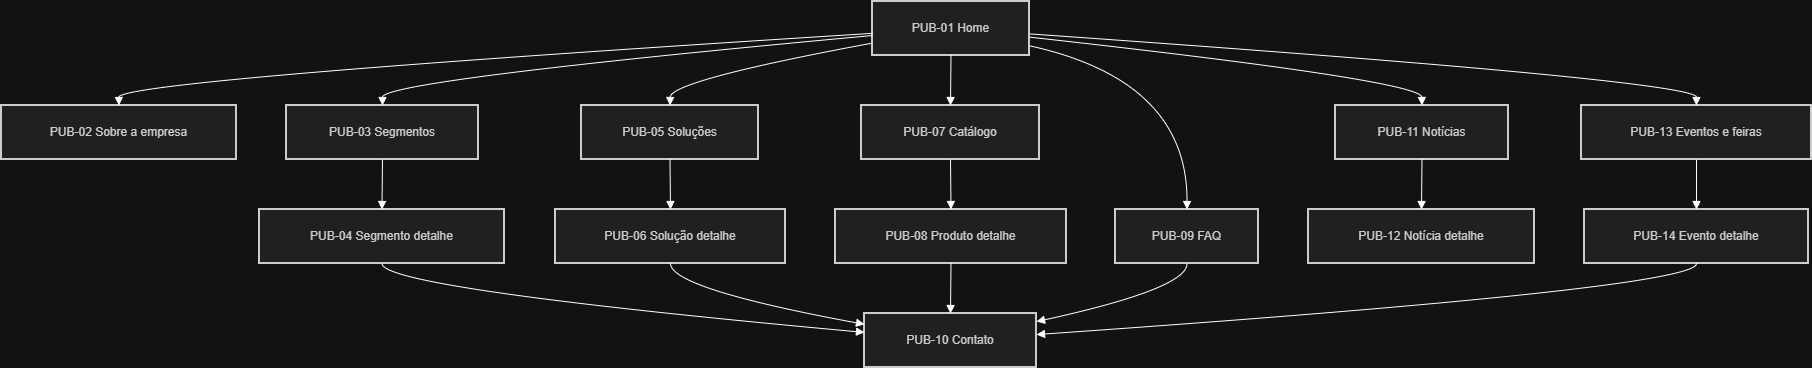

The diagram above was exported from draw.io. Its source (the exported page's mxGraphModel, read from the mxfile embedded in the PNG):
<mxGraphModel dx="1413" dy="790" grid="1" gridSize="10" guides="1" tooltips="1" connect="1" arrows="1" fold="1" page="1" pageScale="1" pageWidth="827" pageHeight="1169" math="0" shadow="0">
  <root>
    <mxCell id="0" />
    <mxCell id="1" parent="0" />
    <mxCell id="CZPUqy-RI0AwXP2HvKJN-1" parent="1" style="whiteSpace=wrap;strokeWidth=2;fillColor=light-dark(#eeeeee,#1f2020);strokeColor=light-dark(#999999,#cccccc);fontColor=light-dark(#333333,#cccccc);" value="PUB-01 Home" vertex="1">
      <mxGeometry height="54" width="157" x="891" y="20" as="geometry" />
    </mxCell>
    <mxCell id="CZPUqy-RI0AwXP2HvKJN-2" parent="1" style="whiteSpace=wrap;strokeWidth=2;fillColor=light-dark(#eeeeee,#1f2020);strokeColor=light-dark(#999999,#cccccc);fontColor=light-dark(#333333,#cccccc);" value="PUB-02 Sobre a empresa" vertex="1">
      <mxGeometry height="54" width="235" x="20" y="124" as="geometry" />
    </mxCell>
    <mxCell id="CZPUqy-RI0AwXP2HvKJN-3" parent="1" style="whiteSpace=wrap;strokeWidth=2;fillColor=light-dark(#eeeeee,#1f2020);strokeColor=light-dark(#999999,#cccccc);fontColor=light-dark(#333333,#cccccc);" value="PUB-03 Segmentos" vertex="1">
      <mxGeometry height="54" width="192" x="305" y="124" as="geometry" />
    </mxCell>
    <mxCell id="CZPUqy-RI0AwXP2HvKJN-4" parent="1" style="whiteSpace=wrap;strokeWidth=2;fillColor=light-dark(#eeeeee,#1f2020);strokeColor=light-dark(#999999,#cccccc);fontColor=light-dark(#333333,#cccccc);" value="PUB-04 Segmento detalhe" vertex="1">
      <mxGeometry height="54" width="245" x="278" y="228" as="geometry" />
    </mxCell>
    <mxCell id="CZPUqy-RI0AwXP2HvKJN-5" parent="1" style="whiteSpace=wrap;strokeWidth=2;fillColor=light-dark(#eeeeee,#1f2020);strokeColor=light-dark(#999999,#cccccc);fontColor=light-dark(#333333,#cccccc);" value="PUB-10 Contato" vertex="1">
      <mxGeometry height="54" width="172" x="883" y="332" as="geometry" />
    </mxCell>
    <mxCell id="CZPUqy-RI0AwXP2HvKJN-6" parent="1" style="whiteSpace=wrap;strokeWidth=2;fillColor=light-dark(#eeeeee,#1f2020);strokeColor=light-dark(#999999,#cccccc);fontColor=light-dark(#333333,#cccccc);" value="PUB-05 Soluções" vertex="1">
      <mxGeometry height="54" width="177" x="600" y="124" as="geometry" />
    </mxCell>
    <mxCell id="CZPUqy-RI0AwXP2HvKJN-7" parent="1" style="whiteSpace=wrap;strokeWidth=2;fillColor=light-dark(#eeeeee,#1f2020);strokeColor=light-dark(#999999,#cccccc);fontColor=light-dark(#333333,#cccccc);" value="PUB-06 Solução detalhe" vertex="1">
      <mxGeometry height="54" width="230" x="574" y="228" as="geometry" />
    </mxCell>
    <mxCell id="CZPUqy-RI0AwXP2HvKJN-8" parent="1" style="whiteSpace=wrap;strokeWidth=2;fillColor=light-dark(#eeeeee,#1f2020);strokeColor=light-dark(#999999,#cccccc);fontColor=light-dark(#333333,#cccccc);" value="PUB-07 Catálogo" vertex="1">
      <mxGeometry height="54" width="178" x="880" y="124" as="geometry" />
    </mxCell>
    <mxCell id="CZPUqy-RI0AwXP2HvKJN-9" parent="1" style="whiteSpace=wrap;strokeWidth=2;fillColor=light-dark(#eeeeee,#1f2020);strokeColor=light-dark(#999999,#cccccc);fontColor=light-dark(#333333,#cccccc);" value="PUB-08 Produto detalhe" vertex="1">
      <mxGeometry height="54" width="231" x="854" y="228" as="geometry" />
    </mxCell>
    <mxCell id="CZPUqy-RI0AwXP2HvKJN-10" parent="1" style="whiteSpace=wrap;strokeWidth=2;fillColor=light-dark(#eeeeee,#1f2020);strokeColor=light-dark(#999999,#cccccc);fontColor=light-dark(#333333,#cccccc);" value="PUB-09 FAQ" vertex="1">
      <mxGeometry height="54" width="143" x="1134" y="228" as="geometry" />
    </mxCell>
    <mxCell id="CZPUqy-RI0AwXP2HvKJN-11" parent="1" style="whiteSpace=wrap;strokeWidth=2;fillColor=light-dark(#eeeeee,#1f2020);strokeColor=light-dark(#999999,#cccccc);fontColor=light-dark(#333333,#cccccc);" value="PUB-11 Notícias" vertex="1">
      <mxGeometry height="54" width="173" x="1354" y="124" as="geometry" />
    </mxCell>
    <mxCell id="CZPUqy-RI0AwXP2HvKJN-12" parent="1" style="whiteSpace=wrap;strokeWidth=2;fillColor=light-dark(#eeeeee,#1f2020);strokeColor=light-dark(#999999,#cccccc);fontColor=light-dark(#333333,#cccccc);" value="PUB-12 Notícia detalhe" vertex="1">
      <mxGeometry height="54" width="226" x="1327" y="228" as="geometry" />
    </mxCell>
    <mxCell id="CZPUqy-RI0AwXP2HvKJN-13" parent="1" style="whiteSpace=wrap;strokeWidth=2;fillColor=light-dark(#eeeeee,#1f2020);strokeColor=light-dark(#999999,#cccccc);fontColor=light-dark(#333333,#cccccc);" value="PUB-13 Eventos e feiras" vertex="1">
      <mxGeometry height="54" width="230" x="1600" y="124" as="geometry" />
    </mxCell>
    <mxCell id="CZPUqy-RI0AwXP2HvKJN-14" parent="1" style="whiteSpace=wrap;strokeWidth=2;fillColor=light-dark(#eeeeee,#1f2020);strokeColor=light-dark(#999999,#cccccc);fontColor=light-dark(#333333,#cccccc);" value="PUB-14 Evento detalhe" vertex="1">
      <mxGeometry height="54" width="224" x="1603" y="228" as="geometry" />
    </mxCell>
    <mxCell id="CZPUqy-RI0AwXP2HvKJN-15" edge="1" parent="1" source="CZPUqy-RI0AwXP2HvKJN-1" style="curved=1;startArrow=none;endArrow=block;exitX=0;exitY=0.59;entryX=0.5;entryY=0;rounded=0;" target="CZPUqy-RI0AwXP2HvKJN-2" value="">
      <mxGeometry relative="1" as="geometry">
        <Array as="points">
          <mxPoint x="137" y="99" />
        </Array>
      </mxGeometry>
    </mxCell>
    <mxCell id="CZPUqy-RI0AwXP2HvKJN-16" edge="1" parent="1" source="CZPUqy-RI0AwXP2HvKJN-1" style="curved=1;startArrow=none;endArrow=block;exitX=0;exitY=0.63;entryX=0.5;entryY=0;rounded=0;" target="CZPUqy-RI0AwXP2HvKJN-3" value="">
      <mxGeometry relative="1" as="geometry">
        <Array as="points">
          <mxPoint x="401" y="99" />
        </Array>
      </mxGeometry>
    </mxCell>
    <mxCell id="CZPUqy-RI0AwXP2HvKJN-17" edge="1" parent="1" source="CZPUqy-RI0AwXP2HvKJN-3" style="curved=1;startArrow=none;endArrow=block;exitX=0.5;exitY=1;entryX=0.5;entryY=0;rounded=0;" target="CZPUqy-RI0AwXP2HvKJN-4" value="">
      <mxGeometry relative="1" as="geometry">
        <Array as="points" />
      </mxGeometry>
    </mxCell>
    <mxCell id="CZPUqy-RI0AwXP2HvKJN-18" edge="1" parent="1" source="CZPUqy-RI0AwXP2HvKJN-4" style="curved=1;startArrow=none;endArrow=block;exitX=0.5;exitY=1;entryX=0;entryY=0.35;rounded=0;" target="CZPUqy-RI0AwXP2HvKJN-5" value="">
      <mxGeometry relative="1" as="geometry">
        <Array as="points">
          <mxPoint x="401" y="307" />
        </Array>
      </mxGeometry>
    </mxCell>
    <mxCell id="CZPUqy-RI0AwXP2HvKJN-19" edge="1" parent="1" source="CZPUqy-RI0AwXP2HvKJN-1" style="curved=1;startArrow=none;endArrow=block;exitX=0;exitY=0.77;entryX=0.5;entryY=0;rounded=0;" target="CZPUqy-RI0AwXP2HvKJN-6" value="">
      <mxGeometry relative="1" as="geometry">
        <Array as="points">
          <mxPoint x="689" y="99" />
        </Array>
      </mxGeometry>
    </mxCell>
    <mxCell id="CZPUqy-RI0AwXP2HvKJN-20" edge="1" parent="1" source="CZPUqy-RI0AwXP2HvKJN-6" style="curved=1;startArrow=none;endArrow=block;exitX=0.5;exitY=1;entryX=0.5;entryY=0;rounded=0;" target="CZPUqy-RI0AwXP2HvKJN-7" value="">
      <mxGeometry relative="1" as="geometry">
        <Array as="points" />
      </mxGeometry>
    </mxCell>
    <mxCell id="CZPUqy-RI0AwXP2HvKJN-21" edge="1" parent="1" source="CZPUqy-RI0AwXP2HvKJN-7" style="curved=1;startArrow=none;endArrow=block;exitX=0.5;exitY=1;entryX=0;entryY=0.2;rounded=0;" target="CZPUqy-RI0AwXP2HvKJN-5" value="">
      <mxGeometry relative="1" as="geometry">
        <Array as="points">
          <mxPoint x="689" y="307" />
        </Array>
      </mxGeometry>
    </mxCell>
    <mxCell id="CZPUqy-RI0AwXP2HvKJN-22" edge="1" parent="1" source="CZPUqy-RI0AwXP2HvKJN-1" style="curved=1;startArrow=none;endArrow=block;exitX=0.5;exitY=1;entryX=0.5;entryY=0;rounded=0;" target="CZPUqy-RI0AwXP2HvKJN-8" value="">
      <mxGeometry relative="1" as="geometry">
        <Array as="points" />
      </mxGeometry>
    </mxCell>
    <mxCell id="CZPUqy-RI0AwXP2HvKJN-23" edge="1" parent="1" source="CZPUqy-RI0AwXP2HvKJN-8" style="curved=1;startArrow=none;endArrow=block;exitX=0.5;exitY=1;entryX=0.5;entryY=0;rounded=0;" target="CZPUqy-RI0AwXP2HvKJN-9" value="">
      <mxGeometry relative="1" as="geometry">
        <Array as="points" />
      </mxGeometry>
    </mxCell>
    <mxCell id="CZPUqy-RI0AwXP2HvKJN-24" edge="1" parent="1" source="CZPUqy-RI0AwXP2HvKJN-9" style="curved=1;startArrow=none;endArrow=block;exitX=0.5;exitY=1;entryX=0.5;entryY=0;rounded=0;" target="CZPUqy-RI0AwXP2HvKJN-5" value="">
      <mxGeometry relative="1" as="geometry">
        <Array as="points" />
      </mxGeometry>
    </mxCell>
    <mxCell id="CZPUqy-RI0AwXP2HvKJN-25" edge="1" parent="1" source="CZPUqy-RI0AwXP2HvKJN-1" style="curved=1;startArrow=none;endArrow=block;exitX=1;exitY=0.82;entryX=0.5;entryY=0;rounded=0;" target="CZPUqy-RI0AwXP2HvKJN-10" value="">
      <mxGeometry relative="1" as="geometry">
        <Array as="points">
          <mxPoint x="1206" y="99" />
        </Array>
      </mxGeometry>
    </mxCell>
    <mxCell id="CZPUqy-RI0AwXP2HvKJN-26" edge="1" parent="1" source="CZPUqy-RI0AwXP2HvKJN-10" style="curved=1;startArrow=none;endArrow=block;exitX=0.5;exitY=1;entryX=1;entryY=0.15;rounded=0;" target="CZPUqy-RI0AwXP2HvKJN-5" value="">
      <mxGeometry relative="1" as="geometry">
        <Array as="points">
          <mxPoint x="1206" y="307" />
        </Array>
      </mxGeometry>
    </mxCell>
    <mxCell id="CZPUqy-RI0AwXP2HvKJN-27" edge="1" parent="1" source="CZPUqy-RI0AwXP2HvKJN-1" style="curved=1;startArrow=none;endArrow=block;exitX=1;exitY=0.66;entryX=0.5;entryY=0;rounded=0;" target="CZPUqy-RI0AwXP2HvKJN-11" value="">
      <mxGeometry relative="1" as="geometry">
        <Array as="points">
          <mxPoint x="1440" y="99" />
        </Array>
      </mxGeometry>
    </mxCell>
    <mxCell id="CZPUqy-RI0AwXP2HvKJN-28" edge="1" parent="1" source="CZPUqy-RI0AwXP2HvKJN-11" style="curved=1;startArrow=none;endArrow=block;exitX=0.5;exitY=1;entryX=0.5;entryY=0;rounded=0;" target="CZPUqy-RI0AwXP2HvKJN-12" value="">
      <mxGeometry relative="1" as="geometry">
        <Array as="points" />
      </mxGeometry>
    </mxCell>
    <mxCell id="CZPUqy-RI0AwXP2HvKJN-29" edge="1" parent="1" source="CZPUqy-RI0AwXP2HvKJN-1" style="curved=1;startArrow=none;endArrow=block;exitX=1;exitY=0.6;entryX=0.5;entryY=0;rounded=0;" target="CZPUqy-RI0AwXP2HvKJN-13" value="">
      <mxGeometry relative="1" as="geometry">
        <Array as="points">
          <mxPoint x="1715" y="99" />
        </Array>
      </mxGeometry>
    </mxCell>
    <mxCell id="CZPUqy-RI0AwXP2HvKJN-30" edge="1" parent="1" source="CZPUqy-RI0AwXP2HvKJN-13" style="curved=1;startArrow=none;endArrow=block;exitX=0.5;exitY=1;entryX=0.5;entryY=0;rounded=0;" target="CZPUqy-RI0AwXP2HvKJN-14" value="">
      <mxGeometry relative="1" as="geometry">
        <Array as="points" />
      </mxGeometry>
    </mxCell>
    <mxCell id="CZPUqy-RI0AwXP2HvKJN-31" edge="1" parent="1" source="CZPUqy-RI0AwXP2HvKJN-14" style="curved=1;startArrow=none;endArrow=block;exitX=0.5;exitY=1;entryX=1;entryY=0.39;rounded=0;" target="CZPUqy-RI0AwXP2HvKJN-5" value="">
      <mxGeometry relative="1" as="geometry">
        <Array as="points">
          <mxPoint x="1715" y="307" />
        </Array>
      </mxGeometry>
    </mxCell>
  </root>
</mxGraphModel>